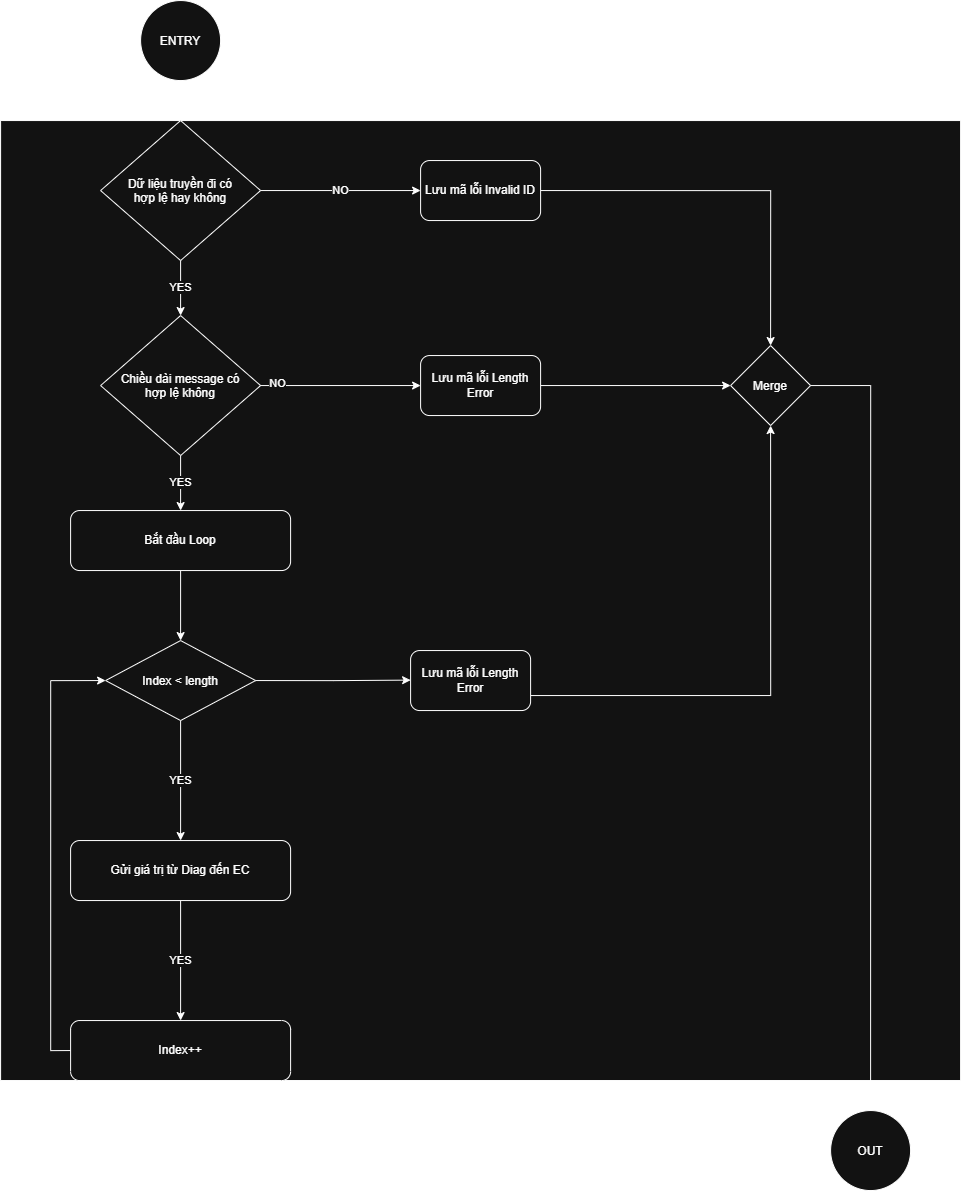

The diagram above was exported from draw.io. Its source (the exported page's mxGraphModel, read from the mxfile embedded in the PNG):
<mxGraphModel dx="1873" dy="2365" grid="1" gridSize="10" guides="1" tooltips="1" connect="1" arrows="1" fold="1" page="1" pageScale="1" pageWidth="827" pageHeight="1169" math="0" shadow="0">
  <root>
    <mxCell id="WIyWlLk6GJQsqaUBKTNV-0" />
    <mxCell id="WIyWlLk6GJQsqaUBKTNV-1" parent="WIyWlLk6GJQsqaUBKTNV-0" />
    <mxCell id="zfj4lIwyLTTX5sdKCvjw-13" parent="WIyWlLk6GJQsqaUBKTNV-1" style="whiteSpace=wrap;html=1;aspect=fixed;" value="" vertex="1">
      <mxGeometry height="960" width="960" x="40" y="-260" as="geometry" />
    </mxCell>
    <mxCell id="zfj4lIwyLTTX5sdKCvjw-17" edge="1" parent="WIyWlLk6GJQsqaUBKTNV-1" source="zfj4lIwyLTTX5sdKCvjw-6" style="edgeStyle=orthogonalEdgeStyle;rounded=0;orthogonalLoop=1;jettySize=auto;html=1;exitX=1;exitY=0.5;exitDx=0;exitDy=0;entryX=0;entryY=0.5;entryDx=0;entryDy=0;" target="zfj4lIwyLTTX5sdKCvjw-15">
      <mxGeometry relative="1" as="geometry" />
    </mxCell>
    <mxCell id="zfj4lIwyLTTX5sdKCvjw-6" parent="WIyWlLk6GJQsqaUBKTNV-1" style="rounded=1;whiteSpace=wrap;html=1;" value="Lưu mã lỗi Length Error" vertex="1">
      <mxGeometry height="60" width="120" x="460" y="-25" as="geometry" />
    </mxCell>
    <mxCell id="zfj4lIwyLTTX5sdKCvjw-19" edge="1" parent="WIyWlLk6GJQsqaUBKTNV-1" source="zfj4lIwyLTTX5sdKCvjw-10" style="edgeStyle=orthogonalEdgeStyle;rounded=0;orthogonalLoop=1;jettySize=auto;html=1;exitX=1;exitY=0.75;exitDx=0;exitDy=0;entryX=0.5;entryY=1;entryDx=0;entryDy=0;" target="zfj4lIwyLTTX5sdKCvjw-15">
      <mxGeometry relative="1" as="geometry" />
    </mxCell>
    <mxCell id="zfj4lIwyLTTX5sdKCvjw-10" parent="WIyWlLk6GJQsqaUBKTNV-1" style="rounded=1;whiteSpace=wrap;html=1;" value="Lưu mã lỗi Length Error" vertex="1">
      <mxGeometry height="60" width="120" x="450" y="270" as="geometry" />
    </mxCell>
    <mxCell id="iUD7U0RAn67jFJ9x5TF4-55" edge="1" parent="WIyWlLk6GJQsqaUBKTNV-1" source="iUD7U0RAn67jFJ9x5TF4-32" style="edgeStyle=orthogonalEdgeStyle;rounded=0;orthogonalLoop=1;jettySize=auto;html=1;exitX=0.5;exitY=1;exitDx=0;exitDy=0;entryX=0.5;entryY=0;entryDx=0;entryDy=0;" target="iUD7U0RAn67jFJ9x5TF4-52">
      <mxGeometry relative="1" as="geometry" />
    </mxCell>
    <mxCell id="iUD7U0RAn67jFJ9x5TF4-32" parent="WIyWlLk6GJQsqaUBKTNV-1" style="rounded=1;whiteSpace=wrap;html=1;" value="Bắt đầu Loop" vertex="1">
      <mxGeometry height="60" width="220" x="110" y="130" as="geometry" />
    </mxCell>
    <mxCell id="zfj4lIwyLTTX5sdKCvjw-7" edge="1" parent="WIyWlLk6GJQsqaUBKTNV-1" source="iUD7U0RAn67jFJ9x5TF4-33" style="edgeStyle=orthogonalEdgeStyle;rounded=0;orthogonalLoop=1;jettySize=auto;html=1;exitX=0.5;exitY=1;exitDx=0;exitDy=0;entryX=0.5;entryY=0;entryDx=0;entryDy=0;" target="iUD7U0RAn67jFJ9x5TF4-38" value="YES">
      <mxGeometry relative="1" as="geometry" />
    </mxCell>
    <mxCell id="iUD7U0RAn67jFJ9x5TF4-33" parent="WIyWlLk6GJQsqaUBKTNV-1" style="rounded=1;whiteSpace=wrap;html=1;" value="Gửi giá trị từ Diag đến EC" vertex="1">
      <mxGeometry height="60" width="220" x="110" y="460" as="geometry" />
    </mxCell>
    <mxCell id="zfj4lIwyLTTX5sdKCvjw-8" edge="1" parent="WIyWlLk6GJQsqaUBKTNV-1" source="iUD7U0RAn67jFJ9x5TF4-38" style="edgeStyle=orthogonalEdgeStyle;rounded=0;orthogonalLoop=1;jettySize=auto;html=1;exitX=0;exitY=0.5;exitDx=0;exitDy=0;entryX=0;entryY=0.5;entryDx=0;entryDy=0;" target="iUD7U0RAn67jFJ9x5TF4-52">
      <mxGeometry relative="1" as="geometry" />
    </mxCell>
    <mxCell id="iUD7U0RAn67jFJ9x5TF4-38" parent="WIyWlLk6GJQsqaUBKTNV-1" style="rounded=1;whiteSpace=wrap;html=1;" value="Index++" vertex="1">
      <mxGeometry height="60" width="220" x="110" y="640" as="geometry" />
    </mxCell>
    <mxCell id="iUD7U0RAn67jFJ9x5TF4-47" edge="1" parent="WIyWlLk6GJQsqaUBKTNV-1" source="iUD7U0RAn67jFJ9x5TF4-39" style="edgeStyle=orthogonalEdgeStyle;rounded=0;orthogonalLoop=1;jettySize=auto;html=1;exitX=0.5;exitY=1;exitDx=0;exitDy=0;" target="zfj4lIwyLTTX5sdKCvjw-4" value="YES">
      <mxGeometry relative="1" as="geometry" />
    </mxCell>
    <mxCell id="zfj4lIwyLTTX5sdKCvjw-3" edge="1" parent="WIyWlLk6GJQsqaUBKTNV-1" source="iUD7U0RAn67jFJ9x5TF4-39" style="edgeStyle=orthogonalEdgeStyle;rounded=0;orthogonalLoop=1;jettySize=auto;html=1;exitX=1;exitY=0.5;exitDx=0;exitDy=0;entryX=0;entryY=0.5;entryDx=0;entryDy=0;" target="zfj4lIwyLTTX5sdKCvjw-2" value="NO">
      <mxGeometry relative="1" as="geometry" />
    </mxCell>
    <mxCell id="iUD7U0RAn67jFJ9x5TF4-39" parent="WIyWlLk6GJQsqaUBKTNV-1" style="rhombus;whiteSpace=wrap;html=1;shapeInside=1;" value="&lt;div&gt;Dữ liệu truyền đi có hợp lệ hay không&lt;/div&gt;" vertex="1">
      <mxGeometry height="140" width="160" x="140" y="-260" as="geometry" />
    </mxCell>
    <mxCell id="iUD7U0RAn67jFJ9x5TF4-57" edge="1" parent="WIyWlLk6GJQsqaUBKTNV-1" source="iUD7U0RAn67jFJ9x5TF4-52" style="edgeStyle=orthogonalEdgeStyle;rounded=0;orthogonalLoop=1;jettySize=auto;html=1;exitX=0.5;exitY=1;exitDx=0;exitDy=0;entryX=0.5;entryY=0;entryDx=0;entryDy=0;" target="iUD7U0RAn67jFJ9x5TF4-33" value="YES">
      <mxGeometry relative="1" as="geometry" />
    </mxCell>
    <mxCell id="zfj4lIwyLTTX5sdKCvjw-9" edge="1" parent="WIyWlLk6GJQsqaUBKTNV-1" source="iUD7U0RAn67jFJ9x5TF4-52" style="edgeStyle=orthogonalEdgeStyle;rounded=0;orthogonalLoop=1;jettySize=auto;html=1;exitX=1;exitY=0.5;exitDx=0;exitDy=0;">
      <mxGeometry relative="1" as="geometry">
        <mxPoint x="450" y="299.5714285714289" as="targetPoint" />
      </mxGeometry>
    </mxCell>
    <mxCell id="iUD7U0RAn67jFJ9x5TF4-52" parent="WIyWlLk6GJQsqaUBKTNV-1" style="rhombus;whiteSpace=wrap;html=1;shapeInside=1;" value="Index &amp;lt; length" vertex="1">
      <mxGeometry height="80" width="150" x="145" y="260" as="geometry" />
    </mxCell>
    <mxCell id="zfj4lIwyLTTX5sdKCvjw-1" edge="1" parent="WIyWlLk6GJQsqaUBKTNV-1" source="zfj4lIwyLTTX5sdKCvjw-0" style="edgeStyle=orthogonalEdgeStyle;rounded=0;orthogonalLoop=1;jettySize=auto;html=1;exitX=0.5;exitY=1;exitDx=0;exitDy=0;entryX=0.5;entryY=0;entryDx=0;entryDy=0;" target="iUD7U0RAn67jFJ9x5TF4-39">
      <mxGeometry relative="1" as="geometry">
        <mxPoint x="200" y="-260" as="targetPoint" />
      </mxGeometry>
    </mxCell>
    <mxCell id="zfj4lIwyLTTX5sdKCvjw-0" parent="WIyWlLk6GJQsqaUBKTNV-1" style="ellipse;whiteSpace=wrap;html=1;shapeInside=1;aspect=fixed;" value="ENTRY" vertex="1">
      <mxGeometry height="80" width="80" x="180" y="-380" as="geometry" />
    </mxCell>
    <mxCell id="zfj4lIwyLTTX5sdKCvjw-16" edge="1" parent="WIyWlLk6GJQsqaUBKTNV-1" source="zfj4lIwyLTTX5sdKCvjw-2" style="edgeStyle=orthogonalEdgeStyle;rounded=0;orthogonalLoop=1;jettySize=auto;html=1;exitX=1;exitY=0.5;exitDx=0;exitDy=0;entryX=0.5;entryY=0;entryDx=0;entryDy=0;" target="zfj4lIwyLTTX5sdKCvjw-15">
      <mxGeometry relative="1" as="geometry" />
    </mxCell>
    <mxCell id="zfj4lIwyLTTX5sdKCvjw-2" parent="WIyWlLk6GJQsqaUBKTNV-1" style="rounded=1;whiteSpace=wrap;html=1;" value="Lưu mã lỗi Invalid ID" vertex="1">
      <mxGeometry height="60" width="120" x="460" y="-220" as="geometry" />
    </mxCell>
    <mxCell id="zfj4lIwyLTTX5sdKCvjw-11" edge="1" parent="WIyWlLk6GJQsqaUBKTNV-1" source="zfj4lIwyLTTX5sdKCvjw-4" style="edgeStyle=orthogonalEdgeStyle;rounded=0;orthogonalLoop=1;jettySize=auto;html=1;exitX=0.5;exitY=1;exitDx=0;exitDy=0;entryX=0.5;entryY=0;entryDx=0;entryDy=0;" target="iUD7U0RAn67jFJ9x5TF4-32" value="YES">
      <mxGeometry relative="1" as="geometry" />
    </mxCell>
    <mxCell id="zfj4lIwyLTTX5sdKCvjw-4" parent="WIyWlLk6GJQsqaUBKTNV-1" style="rhombus;whiteSpace=wrap;html=1;shapeInside=1;" value="Chiều dài message có hợp lệ không" vertex="1">
      <mxGeometry height="140" width="160" x="140" y="-65" as="geometry" />
    </mxCell>
    <mxCell id="zfj4lIwyLTTX5sdKCvjw-5" edge="1" parent="WIyWlLk6GJQsqaUBKTNV-1" source="zfj4lIwyLTTX5sdKCvjw-4" style="edgeStyle=orthogonalEdgeStyle;rounded=0;orthogonalLoop=1;jettySize=auto;html=1;exitX=1;exitY=0.5;exitDx=0;exitDy=0;entryX=0;entryY=0.5;entryDx=0;entryDy=0;" target="zfj4lIwyLTTX5sdKCvjw-6">
      <mxGeometry relative="1" as="geometry">
        <mxPoint x="480" as="sourcePoint" />
      </mxGeometry>
    </mxCell>
    <mxCell id="zfj4lIwyLTTX5sdKCvjw-12" connectable="0" parent="zfj4lIwyLTTX5sdKCvjw-5" style="edgeLabel;html=1;align=center;verticalAlign=middle;resizable=0;points=[];" value="NO" vertex="1">
      <mxGeometry relative="1" x="-0.7886" y="3" as="geometry">
        <mxPoint as="offset" />
      </mxGeometry>
    </mxCell>
    <mxCell id="zfj4lIwyLTTX5sdKCvjw-22" edge="1" parent="WIyWlLk6GJQsqaUBKTNV-1" source="zfj4lIwyLTTX5sdKCvjw-15" style="edgeStyle=orthogonalEdgeStyle;rounded=0;orthogonalLoop=1;jettySize=auto;html=1;exitX=1;exitY=0.5;exitDx=0;exitDy=0;entryX=0.5;entryY=0;entryDx=0;entryDy=0;" target="zfj4lIwyLTTX5sdKCvjw-21">
      <mxGeometry relative="1" as="geometry" />
    </mxCell>
    <mxCell id="zfj4lIwyLTTX5sdKCvjw-15" parent="WIyWlLk6GJQsqaUBKTNV-1" style="rhombus;whiteSpace=wrap;html=1;shapeInside=1;" value="Merge" vertex="1">
      <mxGeometry height="80" width="80" x="770" y="-35" as="geometry" />
    </mxCell>
    <mxCell id="zfj4lIwyLTTX5sdKCvjw-21" parent="WIyWlLk6GJQsqaUBKTNV-1" style="ellipse;whiteSpace=wrap;html=1;shapeInside=1;aspect=fixed;" value="OUT" vertex="1">
      <mxGeometry height="80" width="80" x="870" y="730" as="geometry" />
    </mxCell>
  </root>
</mxGraphModel>